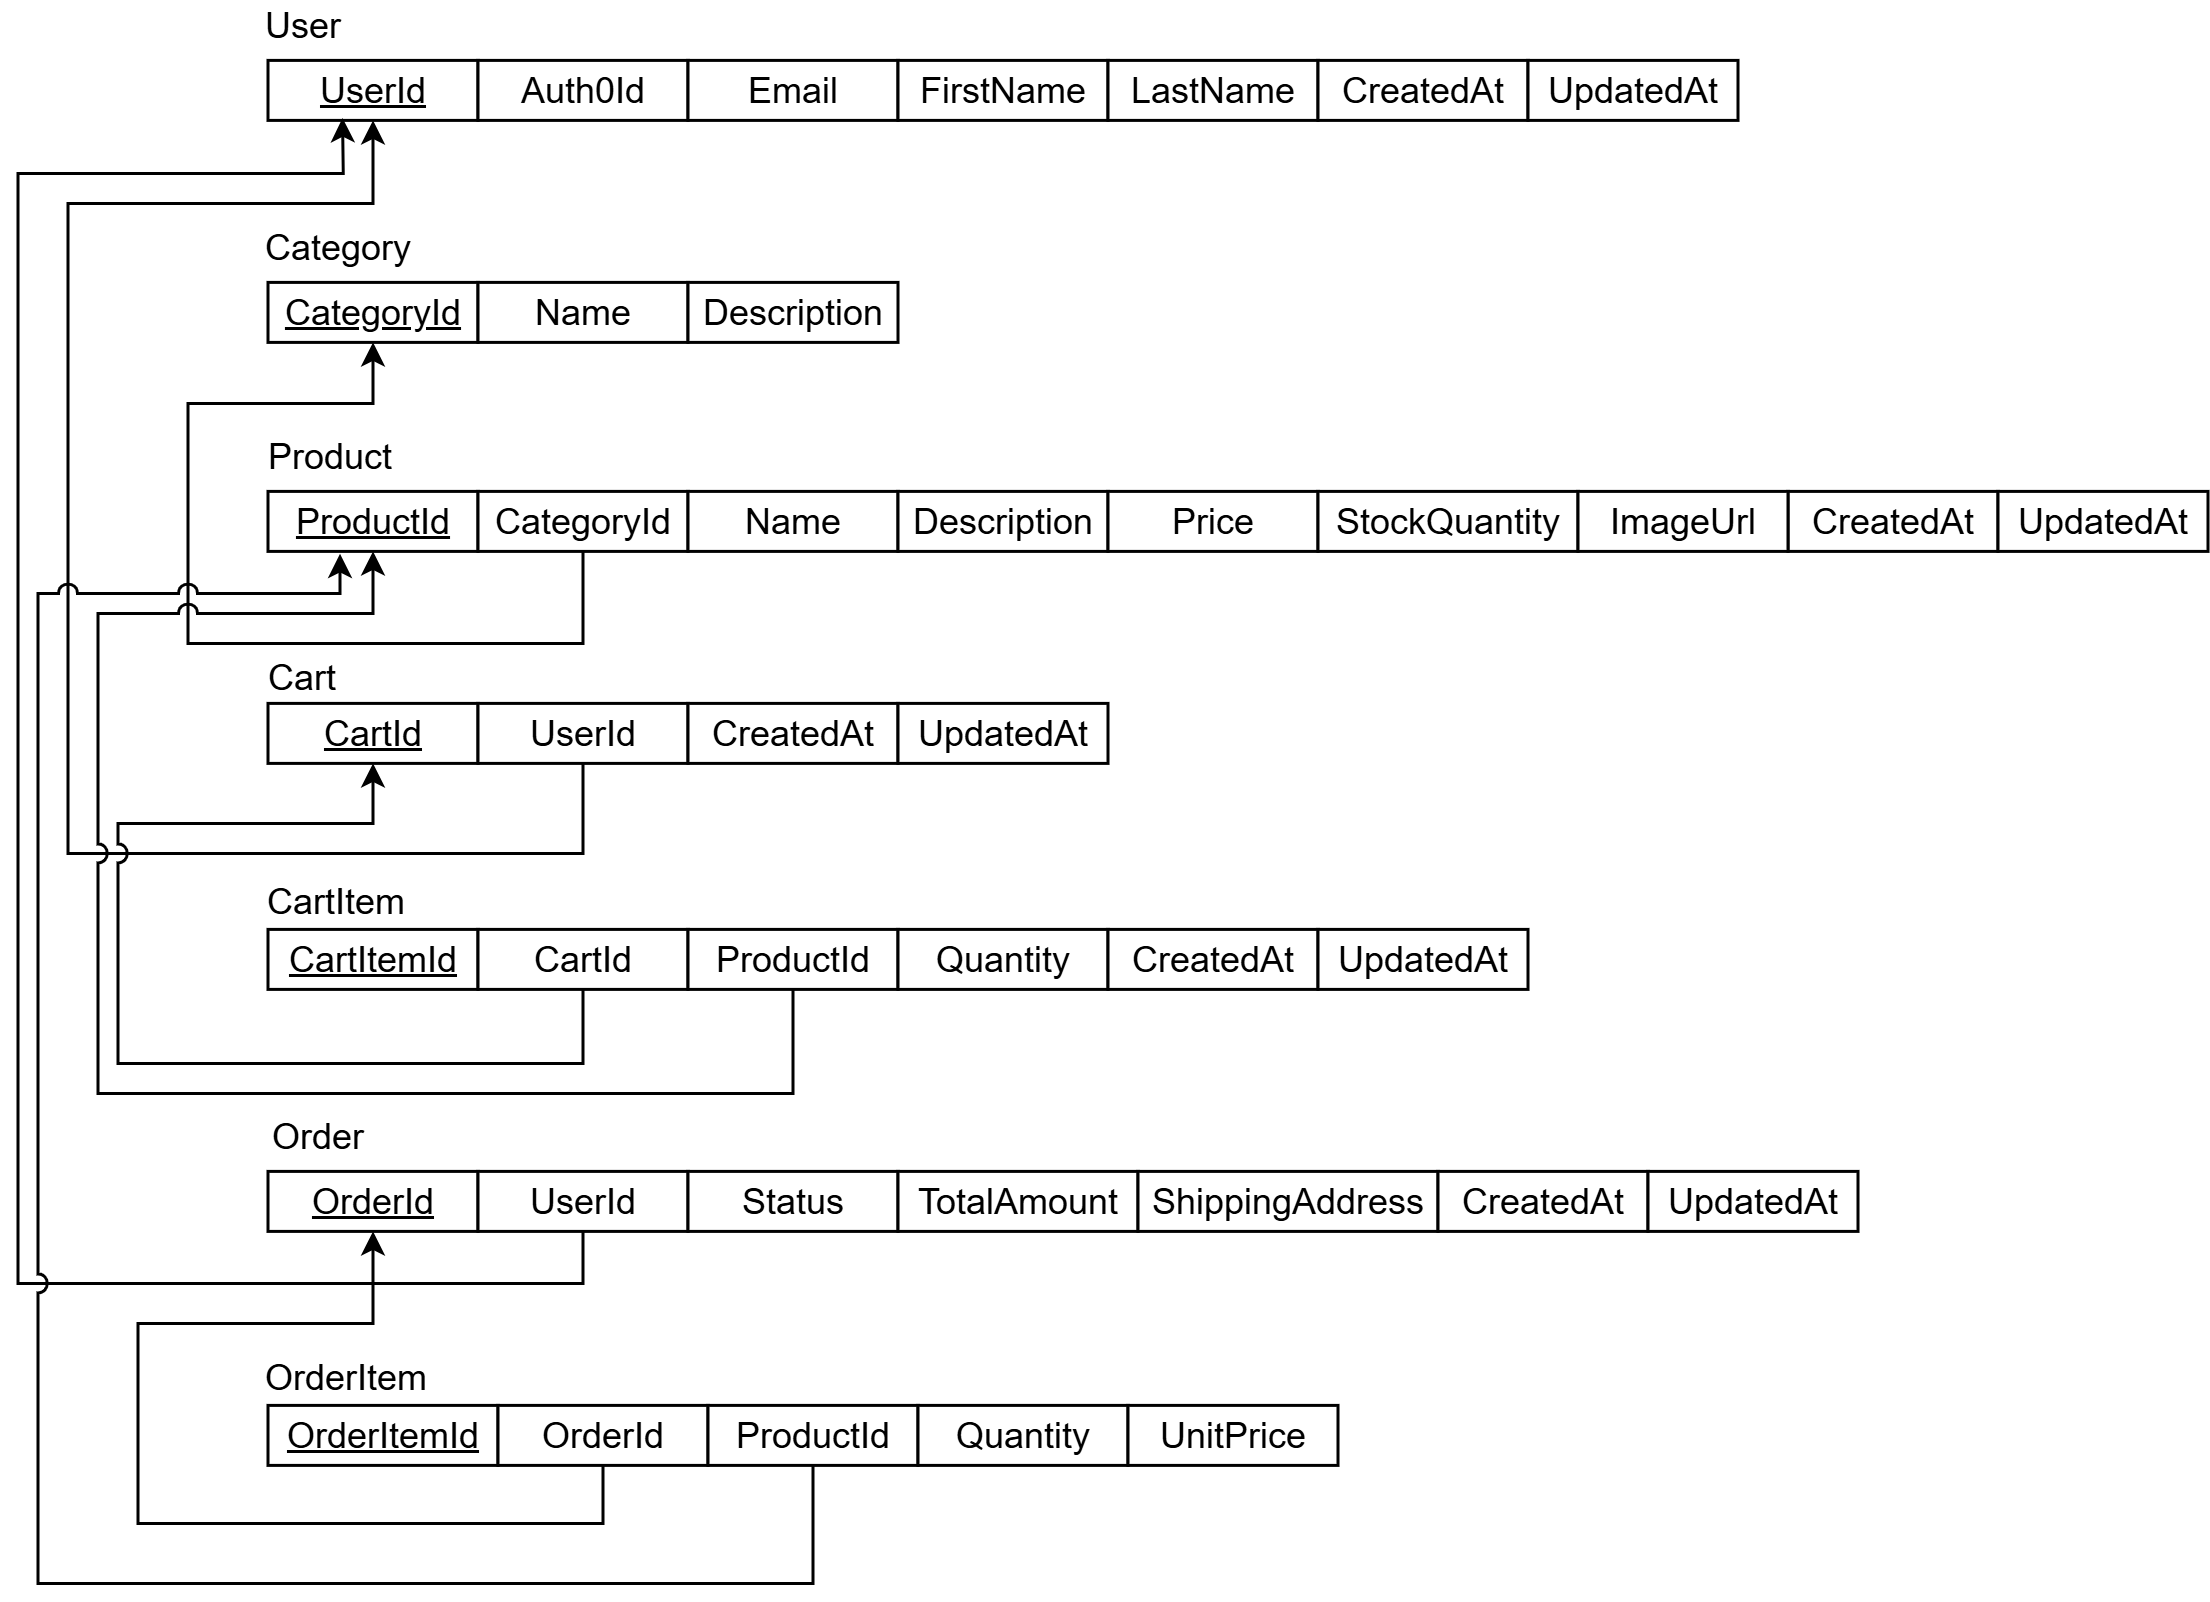

The diagram above was exported from draw.io. Its source (the exported page's mxGraphModel, read from the mxfile embedded in the PNG):
<mxGraphModel dx="4270" dy="1873" grid="1" gridSize="10" guides="1" tooltips="1" connect="1" arrows="1" fold="1" page="1" pageScale="1" pageWidth="850" pageHeight="1100" math="0" shadow="0">
  <root>
    <mxCell id="0" />
    <mxCell id="1" parent="0" />
    <mxCell id="azZ57sjH_ignP-aJ44iB-1" parent="1" style="rounded=0;whiteSpace=wrap;html=1;strokeWidth=3;" value="&lt;font style=&quot;font-size: 36px;&quot;&gt;&lt;u&gt;UserId&lt;/u&gt;&lt;/font&gt;" vertex="1">
      <mxGeometry height="60" width="210" x="130" y="67" as="geometry" />
    </mxCell>
    <mxCell id="lkD2-laugI71RM2OBCxf-1" parent="1" style="rounded=0;whiteSpace=wrap;html=1;strokeWidth=3;" value="&lt;font style=&quot;font-size: 36px;&quot;&gt;Auth0Id&lt;/font&gt;" vertex="1">
      <mxGeometry height="60" width="210" x="340" y="67" as="geometry" />
    </mxCell>
    <mxCell id="lkD2-laugI71RM2OBCxf-2" parent="1" style="rounded=0;whiteSpace=wrap;html=1;strokeWidth=3;" value="&lt;span style=&quot;font-size: 36px;&quot;&gt;Email&lt;/span&gt;" vertex="1">
      <mxGeometry height="60" width="210" x="550" y="67" as="geometry" />
    </mxCell>
    <mxCell id="lkD2-laugI71RM2OBCxf-3" parent="1" style="rounded=0;whiteSpace=wrap;html=1;strokeWidth=3;" value="&lt;span style=&quot;font-size: 36px;&quot;&gt;FirstName&lt;/span&gt;" vertex="1">
      <mxGeometry height="60" width="210" x="760" y="67" as="geometry" />
    </mxCell>
    <mxCell id="lkD2-laugI71RM2OBCxf-4" parent="1" style="rounded=0;whiteSpace=wrap;html=1;strokeWidth=3;" value="&lt;span style=&quot;font-size: 36px;&quot;&gt;LastName&lt;/span&gt;" vertex="1">
      <mxGeometry height="60" width="210" x="970" y="67" as="geometry" />
    </mxCell>
    <mxCell id="lkD2-laugI71RM2OBCxf-5" parent="1" style="rounded=0;whiteSpace=wrap;html=1;strokeWidth=3;" value="&lt;span style=&quot;font-size: 36px;&quot;&gt;CreatedAt&lt;/span&gt;" vertex="1">
      <mxGeometry height="60" width="210" x="1180" y="67" as="geometry" />
    </mxCell>
    <mxCell id="lkD2-laugI71RM2OBCxf-6" parent="1" style="rounded=0;whiteSpace=wrap;html=1;strokeWidth=3;" value="&lt;span style=&quot;font-size: 36px;&quot;&gt;UpdatedAt&lt;/span&gt;" vertex="1">
      <mxGeometry height="60" width="210" x="1390" y="67" as="geometry" />
    </mxCell>
    <mxCell id="lkD2-laugI71RM2OBCxf-7" parent="1" style="rounded=0;whiteSpace=wrap;html=1;strokeWidth=3;" value="&lt;font style=&quot;font-size: 36px;&quot;&gt;&lt;u&gt;CategoryId&lt;/u&gt;&lt;/font&gt;" vertex="1">
      <mxGeometry height="60" width="210" x="130" y="289" as="geometry" />
    </mxCell>
    <mxCell id="lkD2-laugI71RM2OBCxf-8" parent="1" style="rounded=0;whiteSpace=wrap;html=1;strokeWidth=3;" value="&lt;font style=&quot;font-size: 36px;&quot;&gt;Name&lt;/font&gt;" vertex="1">
      <mxGeometry height="60" width="210" x="340" y="289" as="geometry" />
    </mxCell>
    <mxCell id="lkD2-laugI71RM2OBCxf-9" parent="1" style="rounded=0;whiteSpace=wrap;html=1;strokeWidth=3;" value="&lt;span style=&quot;font-size: 36px;&quot;&gt;Description&lt;/span&gt;" vertex="1">
      <mxGeometry height="60" width="210" x="550" y="289" as="geometry" />
    </mxCell>
    <mxCell id="lkD2-laugI71RM2OBCxf-14" parent="1" style="rounded=0;whiteSpace=wrap;html=1;strokeWidth=3;" value="&lt;font style=&quot;font-size: 36px;&quot;&gt;&lt;u&gt;ProductId&lt;/u&gt;&lt;/font&gt;" vertex="1">
      <mxGeometry height="60" width="210" x="130" y="498" as="geometry" />
    </mxCell>
    <mxCell id="lkD2-laugI71RM2OBCxf-15" parent="1" style="rounded=0;whiteSpace=wrap;html=1;strokeWidth=3;" value="&lt;font style=&quot;font-size: 36px;&quot;&gt;CategoryId&lt;/font&gt;" vertex="1">
      <mxGeometry height="60" width="210" x="340" y="498" as="geometry" />
    </mxCell>
    <mxCell id="lkD2-laugI71RM2OBCxf-16" parent="1" style="rounded=0;whiteSpace=wrap;html=1;strokeWidth=3;" value="&lt;span style=&quot;font-size: 36px;&quot;&gt;Name&lt;/span&gt;" vertex="1">
      <mxGeometry height="60" width="210" x="550" y="498" as="geometry" />
    </mxCell>
    <mxCell id="lkD2-laugI71RM2OBCxf-17" parent="1" style="rounded=0;whiteSpace=wrap;html=1;strokeWidth=3;" value="&lt;span style=&quot;font-size: 36px;&quot;&gt;Description&lt;/span&gt;" vertex="1">
      <mxGeometry height="60" width="210" x="760" y="498" as="geometry" />
    </mxCell>
    <mxCell id="lkD2-laugI71RM2OBCxf-18" parent="1" style="rounded=0;whiteSpace=wrap;html=1;strokeWidth=3;" value="&lt;span style=&quot;font-size: 36px;&quot;&gt;Price&lt;/span&gt;" vertex="1">
      <mxGeometry height="60" width="210" x="970" y="498" as="geometry" />
    </mxCell>
    <mxCell id="lkD2-laugI71RM2OBCxf-19" parent="1" style="rounded=0;whiteSpace=wrap;html=1;strokeWidth=3;" value="&lt;span style=&quot;font-size: 36px;&quot;&gt;CreatedAt&lt;/span&gt;" vertex="1">
      <mxGeometry height="60" width="210" x="1650" y="498" as="geometry" />
    </mxCell>
    <mxCell id="lkD2-laugI71RM2OBCxf-20" parent="1" style="rounded=0;whiteSpace=wrap;html=1;strokeWidth=3;" value="&lt;span style=&quot;font-size: 36px;&quot;&gt;UpdatedAt&lt;/span&gt;" vertex="1">
      <mxGeometry height="60" width="210" x="1860" y="498" as="geometry" />
    </mxCell>
    <mxCell id="lkD2-laugI71RM2OBCxf-21" parent="1" style="rounded=0;whiteSpace=wrap;html=1;strokeWidth=3;" value="&lt;span style=&quot;font-size: 36px;&quot;&gt;StockQuantity&lt;/span&gt;" vertex="1">
      <mxGeometry height="60" width="260" x="1180" y="498" as="geometry" />
    </mxCell>
    <mxCell id="lkD2-laugI71RM2OBCxf-22" parent="1" style="rounded=0;whiteSpace=wrap;html=1;strokeWidth=3;" value="&lt;span style=&quot;font-size: 36px;&quot;&gt;ImageUrl&lt;/span&gt;" vertex="1">
      <mxGeometry height="60" width="210" x="1440" y="498" as="geometry" />
    </mxCell>
    <mxCell id="lkD2-laugI71RM2OBCxf-23" parent="1" style="rounded=0;whiteSpace=wrap;html=1;strokeWidth=3;" value="&lt;font style=&quot;font-size: 36px;&quot;&gt;&lt;u&gt;CartId&lt;/u&gt;&lt;/font&gt;" vertex="1">
      <mxGeometry height="60" width="210" x="130" y="710" as="geometry" />
    </mxCell>
    <mxCell id="lkD2-laugI71RM2OBCxf-24" parent="1" style="rounded=0;whiteSpace=wrap;html=1;strokeWidth=3;" value="&lt;font style=&quot;font-size: 36px;&quot;&gt;UserId&lt;/font&gt;" vertex="1">
      <mxGeometry height="60" width="210" x="340" y="710" as="geometry" />
    </mxCell>
    <mxCell id="lkD2-laugI71RM2OBCxf-28" parent="1" style="rounded=0;whiteSpace=wrap;html=1;strokeWidth=3;" value="&lt;span style=&quot;font-size: 36px;&quot;&gt;CreatedAt&lt;/span&gt;" vertex="1">
      <mxGeometry height="60" width="210" x="550" y="710" as="geometry" />
    </mxCell>
    <mxCell id="lkD2-laugI71RM2OBCxf-29" parent="1" style="rounded=0;whiteSpace=wrap;html=1;strokeWidth=3;" value="&lt;span style=&quot;font-size: 36px;&quot;&gt;UpdatedAt&lt;/span&gt;" vertex="1">
      <mxGeometry height="60" width="210" x="760" y="710" as="geometry" />
    </mxCell>
    <mxCell id="lkD2-laugI71RM2OBCxf-32" parent="1" style="rounded=0;whiteSpace=wrap;html=1;strokeWidth=3;" value="&lt;font style=&quot;font-size: 36px;&quot;&gt;&lt;u&gt;CartItemId&lt;/u&gt;&lt;/font&gt;" vertex="1">
      <mxGeometry height="60" width="210" x="130" y="936" as="geometry" />
    </mxCell>
    <mxCell id="lkD2-laugI71RM2OBCxf-33" parent="1" style="rounded=0;whiteSpace=wrap;html=1;strokeWidth=3;" value="&lt;font style=&quot;font-size: 36px;&quot;&gt;CartId&lt;/font&gt;" vertex="1">
      <mxGeometry height="60" width="210" x="340" y="936" as="geometry" />
    </mxCell>
    <mxCell id="lkD2-laugI71RM2OBCxf-34" parent="1" style="rounded=0;whiteSpace=wrap;html=1;strokeWidth=3;" value="&lt;span style=&quot;font-size: 36px;&quot;&gt;ProductId&lt;/span&gt;" vertex="1">
      <mxGeometry height="60" width="210" x="550" y="936" as="geometry" />
    </mxCell>
    <mxCell id="lkD2-laugI71RM2OBCxf-35" parent="1" style="rounded=0;whiteSpace=wrap;html=1;strokeWidth=3;" value="&lt;span style=&quot;font-size: 36px;&quot;&gt;Quantity&lt;/span&gt;" vertex="1">
      <mxGeometry height="60" width="210" x="760" y="936" as="geometry" />
    </mxCell>
    <mxCell id="lkD2-laugI71RM2OBCxf-37" parent="1" style="rounded=0;whiteSpace=wrap;html=1;strokeWidth=3;" value="&lt;span style=&quot;font-size: 36px;&quot;&gt;CreatedAt&lt;/span&gt;" vertex="1">
      <mxGeometry height="60" width="210" x="970" y="936" as="geometry" />
    </mxCell>
    <mxCell id="lkD2-laugI71RM2OBCxf-38" parent="1" style="rounded=0;whiteSpace=wrap;html=1;strokeWidth=3;" value="&lt;span style=&quot;font-size: 36px;&quot;&gt;UpdatedAt&lt;/span&gt;" vertex="1">
      <mxGeometry height="60" width="210" x="1180" y="936" as="geometry" />
    </mxCell>
    <mxCell id="lkD2-laugI71RM2OBCxf-39" parent="1" style="rounded=0;whiteSpace=wrap;html=1;strokeWidth=3;" value="&lt;font style=&quot;font-size: 36px;&quot;&gt;&lt;u&gt;OrderId&lt;/u&gt;&lt;/font&gt;" vertex="1">
      <mxGeometry height="60" width="210" x="130" y="1178" as="geometry" />
    </mxCell>
    <mxCell id="lkD2-laugI71RM2OBCxf-40" parent="1" style="rounded=0;whiteSpace=wrap;html=1;strokeWidth=3;" value="&lt;font style=&quot;font-size: 36px;&quot;&gt;UserId&lt;/font&gt;" vertex="1">
      <mxGeometry height="60" width="210" x="340" y="1178" as="geometry" />
    </mxCell>
    <mxCell id="lkD2-laugI71RM2OBCxf-41" parent="1" style="rounded=0;whiteSpace=wrap;html=1;strokeWidth=3;" value="&lt;span style=&quot;font-size: 36px;&quot;&gt;Status&lt;/span&gt;" vertex="1">
      <mxGeometry height="60" width="210" x="550" y="1178" as="geometry" />
    </mxCell>
    <mxCell id="lkD2-laugI71RM2OBCxf-42" parent="1" style="rounded=0;whiteSpace=wrap;html=1;strokeWidth=3;" value="&lt;span style=&quot;font-size: 36px;&quot;&gt;TotalAmount&lt;/span&gt;" vertex="1">
      <mxGeometry height="60" width="240" x="760" y="1178" as="geometry" />
    </mxCell>
    <mxCell id="lkD2-laugI71RM2OBCxf-43" parent="1" style="rounded=0;whiteSpace=wrap;html=1;strokeWidth=3;" value="&lt;span style=&quot;font-size: 36px;&quot;&gt;ShippingAddress&lt;/span&gt;" vertex="1">
      <mxGeometry height="60" width="300" x="1000" y="1178" as="geometry" />
    </mxCell>
    <mxCell id="lkD2-laugI71RM2OBCxf-44" parent="1" style="rounded=0;whiteSpace=wrap;html=1;strokeWidth=3;" value="&lt;span style=&quot;font-size: 36px;&quot;&gt;CreatedAt&lt;/span&gt;" vertex="1">
      <mxGeometry height="60" width="210" x="1300" y="1178" as="geometry" />
    </mxCell>
    <mxCell id="lkD2-laugI71RM2OBCxf-45" parent="1" style="rounded=0;whiteSpace=wrap;html=1;strokeWidth=3;" value="&lt;span style=&quot;font-size: 36px;&quot;&gt;UpdatedAt&lt;/span&gt;" vertex="1">
      <mxGeometry height="60" width="210" x="1510" y="1178" as="geometry" />
    </mxCell>
    <mxCell id="lkD2-laugI71RM2OBCxf-46" parent="1" style="rounded=0;whiteSpace=wrap;html=1;strokeWidth=3;" value="&lt;font style=&quot;font-size: 36px;&quot;&gt;&lt;u&gt;OrderItemId&lt;/u&gt;&lt;/font&gt;" vertex="1">
      <mxGeometry height="60" width="230" x="130" y="1412" as="geometry" />
    </mxCell>
    <mxCell id="lkD2-laugI71RM2OBCxf-47" parent="1" style="rounded=0;whiteSpace=wrap;html=1;strokeWidth=3;" value="&lt;font style=&quot;font-size: 36px;&quot;&gt;OrderId&lt;/font&gt;" vertex="1">
      <mxGeometry height="60" width="210" x="360" y="1412" as="geometry" />
    </mxCell>
    <mxCell id="lkD2-laugI71RM2OBCxf-48" parent="1" style="rounded=0;whiteSpace=wrap;html=1;strokeWidth=3;" value="&lt;span style=&quot;font-size: 36px;&quot;&gt;ProductId&lt;/span&gt;" vertex="1">
      <mxGeometry height="60" width="210" x="570" y="1412" as="geometry" />
    </mxCell>
    <mxCell id="lkD2-laugI71RM2OBCxf-49" parent="1" style="rounded=0;whiteSpace=wrap;html=1;strokeWidth=3;" value="&lt;span style=&quot;font-size: 36px;&quot;&gt;Quantity&lt;/span&gt;" vertex="1">
      <mxGeometry height="60" width="210" x="780" y="1412" as="geometry" />
    </mxCell>
    <mxCell id="lkD2-laugI71RM2OBCxf-50" parent="1" style="rounded=0;whiteSpace=wrap;html=1;strokeWidth=3;" value="&lt;span style=&quot;font-size: 36px;&quot;&gt;UnitPrice&lt;/span&gt;" vertex="1">
      <mxGeometry height="60" width="210" x="990" y="1412" as="geometry" />
    </mxCell>
    <mxCell id="lkD2-laugI71RM2OBCxf-53" parent="1" style="text;html=1;whiteSpace=wrap;strokeColor=none;fillColor=none;align=center;verticalAlign=middle;rounded=0;" value="&lt;font style=&quot;font-size: 36px;&quot;&gt;User&lt;/font&gt;" vertex="1">
      <mxGeometry height="50" width="230" x="50" y="7" as="geometry" />
    </mxCell>
    <mxCell id="lkD2-laugI71RM2OBCxf-54" parent="1" style="text;html=1;whiteSpace=wrap;strokeColor=none;fillColor=none;align=center;verticalAlign=middle;rounded=0;" value="&lt;font style=&quot;font-size: 36px;&quot;&gt;Category&lt;/font&gt;" vertex="1">
      <mxGeometry height="50" width="230" x="85" y="229" as="geometry" />
    </mxCell>
    <mxCell id="lkD2-laugI71RM2OBCxf-55" parent="1" style="text;html=1;whiteSpace=wrap;strokeColor=none;fillColor=none;align=center;verticalAlign=middle;rounded=0;" value="&lt;font style=&quot;font-size: 36px;&quot;&gt;Product&lt;/font&gt;" vertex="1">
      <mxGeometry height="50" width="230" x="77" y="438" as="geometry" />
    </mxCell>
    <mxCell id="lkD2-laugI71RM2OBCxf-56" parent="1" style="text;html=1;whiteSpace=wrap;strokeColor=none;fillColor=none;align=center;verticalAlign=middle;rounded=0;" value="&lt;font style=&quot;font-size: 36px;&quot;&gt;Cart&lt;/font&gt;" vertex="1">
      <mxGeometry height="50" width="230" x="49" y="659" as="geometry" />
    </mxCell>
    <mxCell id="lkD2-laugI71RM2OBCxf-57" parent="1" style="text;html=1;whiteSpace=wrap;strokeColor=none;fillColor=none;align=center;verticalAlign=middle;rounded=0;" value="&lt;font style=&quot;font-size: 36px;&quot;&gt;CartItem&lt;/font&gt;" vertex="1">
      <mxGeometry height="50" width="230" x="83" y="883" as="geometry" />
    </mxCell>
    <mxCell id="lkD2-laugI71RM2OBCxf-58" parent="1" style="text;html=1;whiteSpace=wrap;strokeColor=none;fillColor=none;align=center;verticalAlign=middle;rounded=0;" value="&lt;font style=&quot;font-size: 36px;&quot;&gt;Order&lt;/font&gt;" vertex="1">
      <mxGeometry height="50" width="230" x="65" y="1118" as="geometry" />
    </mxCell>
    <mxCell id="lkD2-laugI71RM2OBCxf-59" parent="1" style="text;html=1;whiteSpace=wrap;strokeColor=none;fillColor=none;align=center;verticalAlign=middle;rounded=0;" value="&lt;font style=&quot;font-size: 36px;&quot;&gt;OrderItem&lt;/font&gt;" vertex="1">
      <mxGeometry height="50" width="230" x="93" y="1359" as="geometry" />
    </mxCell>
    <mxCell id="lkD2-laugI71RM2OBCxf-60" edge="1" parent="1" source="lkD2-laugI71RM2OBCxf-15" style="endArrow=classic;html=1;rounded=0;entryX=0.5;entryY=1;entryDx=0;entryDy=0;exitX=0.5;exitY=1;exitDx=0;exitDy=0;strokeWidth=3;endSize=15;" target="lkD2-laugI71RM2OBCxf-7" value="">
      <mxGeometry height="50" relative="1" width="50" as="geometry">
        <Array as="points">
          <mxPoint x="445" y="650" />
          <mxPoint x="50" y="650" />
          <mxPoint x="50" y="410" />
          <mxPoint x="235" y="410" />
        </Array>
        <mxPoint x="700" y="708.5" as="sourcePoint" />
        <mxPoint x="235" y="347.5" as="targetPoint" />
      </mxGeometry>
    </mxCell>
    <mxCell id="lkD2-laugI71RM2OBCxf-61" edge="1" parent="1" source="lkD2-laugI71RM2OBCxf-24" style="endArrow=classic;html=1;rounded=0;entryX=0.5;entryY=1;entryDx=0;entryDy=0;exitX=0.5;exitY=1;exitDx=0;exitDy=0;strokeWidth=3;endSize=15;" target="azZ57sjH_ignP-aJ44iB-1" value="">
      <mxGeometry height="50" relative="1" width="50" as="geometry">
        <Array as="points">
          <mxPoint x="445" y="860" />
          <mxPoint x="-70" y="860" />
          <mxPoint x="-70" y="670" />
          <mxPoint x="-70" y="210" />
          <mxPoint x="235" y="210" />
        </Array>
        <mxPoint x="725" y="589" as="sourcePoint" />
        <mxPoint x="515" y="380" as="targetPoint" />
      </mxGeometry>
    </mxCell>
    <mxCell id="lkD2-laugI71RM2OBCxf-62" edge="1" parent="1" source="lkD2-laugI71RM2OBCxf-33" style="endArrow=classic;html=1;rounded=0;entryX=0.5;entryY=1;entryDx=0;entryDy=0;exitX=0.5;exitY=1;exitDx=0;exitDy=0;strokeWidth=3;endSize=15;jumpStyle=arc;jumpSize=15;" target="lkD2-laugI71RM2OBCxf-23" value="">
      <mxGeometry height="50" relative="1" width="50" as="geometry">
        <Array as="points">
          <mxPoint x="445" y="1070" />
          <mxPoint x="-20" y="1070" />
          <mxPoint x="-20" y="830" />
          <mxPoint x="235" y="830" />
        </Array>
        <mxPoint x="850" y="870" as="sourcePoint" />
        <mxPoint x="900" y="820" as="targetPoint" />
      </mxGeometry>
    </mxCell>
    <mxCell id="lkD2-laugI71RM2OBCxf-63" edge="1" parent="1" source="lkD2-laugI71RM2OBCxf-34" style="endArrow=classic;html=1;rounded=0;entryX=0.5;entryY=1;entryDx=0;entryDy=0;exitX=0.5;exitY=1;exitDx=0;exitDy=0;strokeWidth=3;endSize=15;jumpStyle=arc;jumpSize=15;" target="lkD2-laugI71RM2OBCxf-14" value="">
      <mxGeometry height="50" relative="1" width="50" as="geometry">
        <Array as="points">
          <mxPoint x="655" y="1100" />
          <mxPoint x="-40" y="1100" />
          <mxPoint x="-40" y="620" />
          <mxPoint x="235" y="620" />
        </Array>
        <mxPoint x="360" y="800" as="sourcePoint" />
        <mxPoint x="410" y="750" as="targetPoint" />
      </mxGeometry>
    </mxCell>
    <mxCell id="lkD2-laugI71RM2OBCxf-64" edge="1" parent="1" source="lkD2-laugI71RM2OBCxf-40" style="endArrow=classic;html=1;rounded=0;exitX=0.5;exitY=1;exitDx=0;exitDy=0;strokeWidth=3;endSize=15;entryX=0.355;entryY=0.961;entryDx=0;entryDy=0;entryPerimeter=0;" target="azZ57sjH_ignP-aJ44iB-1" value="">
      <mxGeometry height="50" relative="1" width="50" as="geometry">
        <Array as="points">
          <mxPoint x="445" y="1290" />
          <mxPoint x="-120" y="1290" />
          <mxPoint x="-120" y="180" />
          <mxPoint x="205.18" y="180" />
        </Array>
        <mxPoint x="530" y="810" as="sourcePoint" />
        <mxPoint x="580" y="760" as="targetPoint" />
      </mxGeometry>
    </mxCell>
    <mxCell id="lkD2-laugI71RM2OBCxf-65" edge="1" parent="1" source="lkD2-laugI71RM2OBCxf-47" style="endArrow=classic;html=1;rounded=0;entryX=0.5;entryY=1;entryDx=0;entryDy=0;exitX=0.5;exitY=1;exitDx=0;exitDy=0;strokeWidth=3;endSize=15;" target="lkD2-laugI71RM2OBCxf-39" value="">
      <mxGeometry height="50" relative="1" width="50" as="geometry">
        <Array as="points">
          <mxPoint x="465" y="1530" />
          <mxPoint y="1530" />
          <mxPoint y="1330" />
          <mxPoint x="235" y="1330" />
        </Array>
        <mxPoint x="530" y="1210" as="sourcePoint" />
        <mxPoint x="580" y="1160" as="targetPoint" />
      </mxGeometry>
    </mxCell>
    <mxCell id="lkD2-laugI71RM2OBCxf-68" edge="1" parent="1" source="lkD2-laugI71RM2OBCxf-48" style="endArrow=classic;html=1;rounded=0;entryX=0.343;entryY=1.04;entryDx=0;entryDy=0;entryPerimeter=0;exitX=0.5;exitY=1;exitDx=0;exitDy=0;strokeWidth=3;endSize=15;jumpStyle=arc;jumpSize=15;" target="lkD2-laugI71RM2OBCxf-14" value="">
      <mxGeometry height="50" relative="1" width="50" as="geometry">
        <Array as="points">
          <mxPoint x="675" y="1590" />
          <mxPoint x="-100" y="1590" />
          <mxPoint x="-100" y="600" />
          <mxPoint x="202.03" y="600" />
        </Array>
        <mxPoint x="530" y="1210" as="sourcePoint" />
        <mxPoint x="580" y="1160" as="targetPoint" />
      </mxGeometry>
    </mxCell>
  </root>
</mxGraphModel>